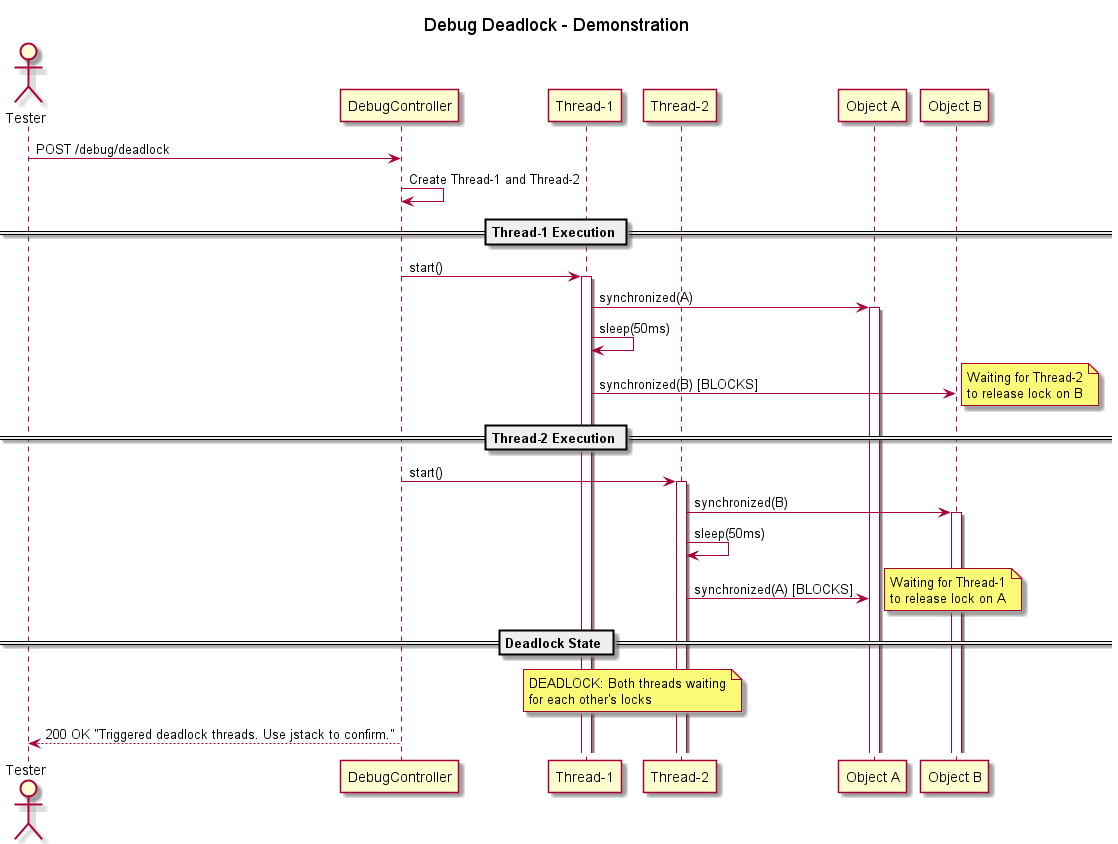

The diagram above was rendered by PlantUML. Its source (embedded in the PNG):
@startuml DebugDeadlock_HappyPath
title Debug Deadlock - Demonstration

actor Tester
participant "DebugController" as Controller
participant "Thread-1" as T1
participant "Thread-2" as T2
participant "Object A" as A
participant "Object B" as B

Tester -> Controller: POST /debug/deadlock
Controller -> Controller: Create Thread-1 and Thread-2

== Thread-1 Execution ==
Controller -> T1: start()
activate T1
T1 -> A: synchronized(A)
activate A
T1 -> T1: sleep(50ms)
T1 -> B: synchronized(B) [BLOCKS]
note right: Waiting for Thread-2\nto release lock on B

== Thread-2 Execution ==
Controller -> T2: start()
activate T2
T2 -> B: synchronized(B)
activate B
T2 -> T2: sleep(50ms)
T2 -> A: synchronized(A) [BLOCKS]
note right: Waiting for Thread-1\nto release lock on A

== Deadlock State ==
note over T1, T2: DEADLOCK: Both threads waiting\nfor each other's locks

Controller --> Tester: 200 OK "Triggered deadlock threads. Use jstack to confirm."
@enduml